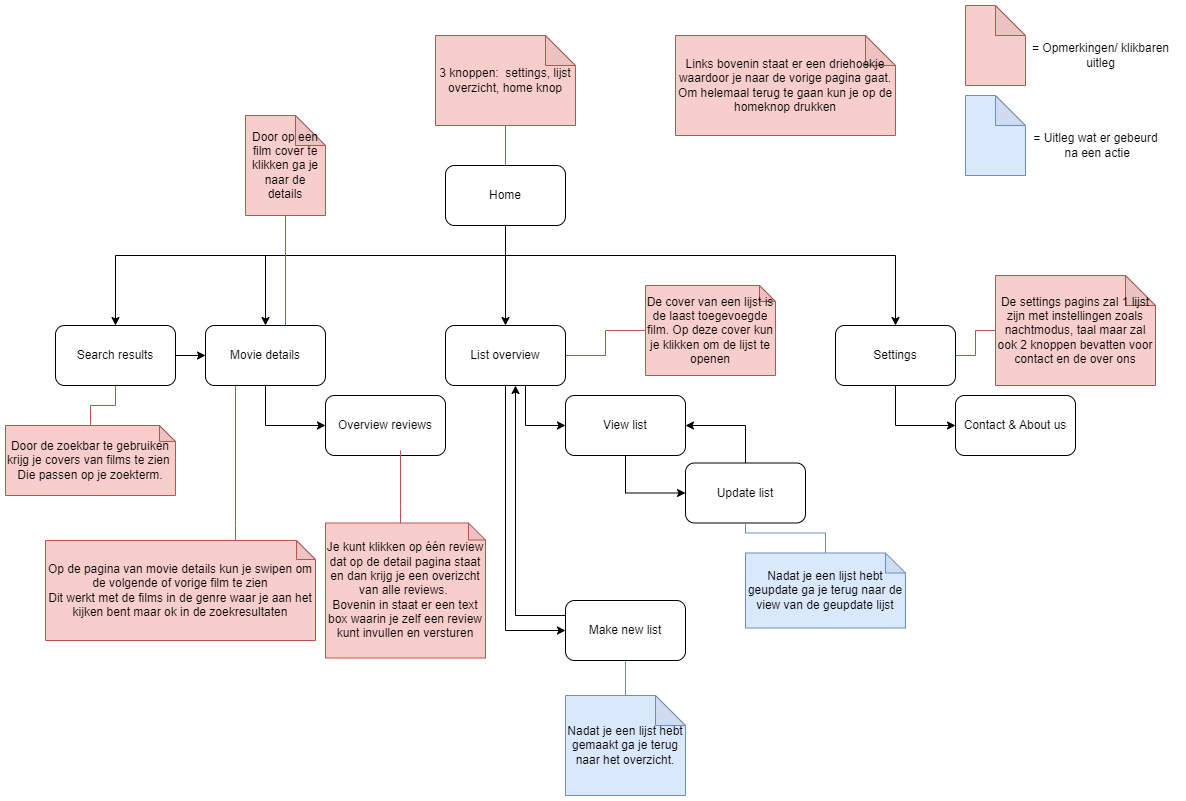

The diagram above was exported from draw.io. Its source (the exported page's mxGraphModel, read from the mxfile embedded in the PNG):
<mxGraphModel dx="1925" dy="1941" grid="1" gridSize="10" guides="1" tooltips="1" connect="1" arrows="1" fold="1" page="1" pageScale="1" pageWidth="827" pageHeight="1169" math="0" shadow="0">
  <root>
    <mxCell id="0" />
    <mxCell id="1" parent="0" />
    <mxCell id="3z10bNuEV8qIHBSnkdf1-3" value="" style="edgeStyle=orthogonalEdgeStyle;rounded=0;orthogonalLoop=1;jettySize=auto;html=1;entryX=0.5;entryY=0;entryDx=0;entryDy=0;" parent="1" source="3z10bNuEV8qIHBSnkdf1-1" target="3z10bNuEV8qIHBSnkdf1-2" edge="1">
      <mxGeometry relative="1" as="geometry">
        <Array as="points">
          <mxPoint x="300" y="200" />
          <mxPoint x="60" y="200" />
        </Array>
      </mxGeometry>
    </mxCell>
    <mxCell id="3z10bNuEV8qIHBSnkdf1-5" value="" style="edgeStyle=orthogonalEdgeStyle;rounded=0;orthogonalLoop=1;jettySize=auto;html=1;" parent="1" source="3z10bNuEV8qIHBSnkdf1-1" target="3z10bNuEV8qIHBSnkdf1-4" edge="1">
      <mxGeometry relative="1" as="geometry" />
    </mxCell>
    <mxCell id="3z10bNuEV8qIHBSnkdf1-25" style="edgeStyle=orthogonalEdgeStyle;rounded=0;orthogonalLoop=1;jettySize=auto;html=1;entryX=0.5;entryY=0;entryDx=0;entryDy=0;" parent="1" source="3z10bNuEV8qIHBSnkdf1-1" target="3z10bNuEV8qIHBSnkdf1-24" edge="1">
      <mxGeometry relative="1" as="geometry">
        <Array as="points">
          <mxPoint x="300" y="200" />
          <mxPoint x="690" y="200" />
        </Array>
      </mxGeometry>
    </mxCell>
    <mxCell id="3z10bNuEV8qIHBSnkdf1-38" style="edgeStyle=orthogonalEdgeStyle;rounded=0;orthogonalLoop=1;jettySize=auto;html=1;entryX=0.5;entryY=0;entryDx=0;entryDy=0;" parent="1" source="3z10bNuEV8qIHBSnkdf1-1" target="3z10bNuEV8qIHBSnkdf1-37" edge="1">
      <mxGeometry relative="1" as="geometry">
        <Array as="points">
          <mxPoint x="300" y="200" />
          <mxPoint x="-90" y="200" />
        </Array>
      </mxGeometry>
    </mxCell>
    <mxCell id="wfcJ-R8EH8oL7vJ8yhLE-2" style="edgeStyle=orthogonalEdgeStyle;rounded=0;orthogonalLoop=1;jettySize=auto;html=1;endArrow=none;endFill=0;fillColor=#f8cecc;strokeColor=#b85450;" parent="1" source="3z10bNuEV8qIHBSnkdf1-1" target="wfcJ-R8EH8oL7vJ8yhLE-1" edge="1">
      <mxGeometry relative="1" as="geometry" />
    </mxCell>
    <mxCell id="3z10bNuEV8qIHBSnkdf1-1" value="Home" style="rounded=1;whiteSpace=wrap;html=1;" parent="1" vertex="1">
      <mxGeometry x="240" y="110" width="120" height="60" as="geometry" />
    </mxCell>
    <mxCell id="3z10bNuEV8qIHBSnkdf1-21" value="" style="edgeStyle=orthogonalEdgeStyle;rounded=0;orthogonalLoop=1;jettySize=auto;html=1;entryX=0;entryY=0.5;entryDx=0;entryDy=0;" parent="1" source="3z10bNuEV8qIHBSnkdf1-2" target="3z10bNuEV8qIHBSnkdf1-20" edge="1">
      <mxGeometry relative="1" as="geometry" />
    </mxCell>
    <mxCell id="3z10bNuEV8qIHBSnkdf1-2" value="Movie details" style="rounded=1;whiteSpace=wrap;html=1;" parent="1" vertex="1">
      <mxGeometry y="270" width="120" height="60" as="geometry" />
    </mxCell>
    <mxCell id="3z10bNuEV8qIHBSnkdf1-10" value="" style="edgeStyle=orthogonalEdgeStyle;rounded=0;orthogonalLoop=1;jettySize=auto;html=1;entryX=0;entryY=0.5;entryDx=0;entryDy=0;" parent="1" source="3z10bNuEV8qIHBSnkdf1-4" target="3z10bNuEV8qIHBSnkdf1-9" edge="1">
      <mxGeometry relative="1" as="geometry" />
    </mxCell>
    <mxCell id="1fcoHwftsZ03dEkCCFKe-2" style="edgeStyle=orthogonalEdgeStyle;rounded=0;orthogonalLoop=1;jettySize=auto;html=1;entryX=0;entryY=0.5;entryDx=0;entryDy=0;endArrow=classic;endFill=1;" edge="1" parent="1" source="3z10bNuEV8qIHBSnkdf1-4" target="qnQ3BEX-EelWU0rFmiq3-1">
      <mxGeometry relative="1" as="geometry">
        <Array as="points">
          <mxPoint x="320" y="370" />
        </Array>
      </mxGeometry>
    </mxCell>
    <mxCell id="3z10bNuEV8qIHBSnkdf1-4" value="List overview" style="rounded=1;whiteSpace=wrap;html=1;" parent="1" vertex="1">
      <mxGeometry x="240" y="270" width="120" height="60" as="geometry" />
    </mxCell>
    <mxCell id="wfcJ-R8EH8oL7vJ8yhLE-19" style="edgeStyle=orthogonalEdgeStyle;rounded=0;orthogonalLoop=1;jettySize=auto;html=1;endArrow=classic;endFill=1;exitX=0.25;exitY=0;exitDx=0;exitDy=0;" parent="1" source="3z10bNuEV8qIHBSnkdf1-9" edge="1">
      <mxGeometry relative="1" as="geometry">
        <mxPoint x="310" y="330" as="targetPoint" />
        <Array as="points">
          <mxPoint x="390" y="560" />
          <mxPoint x="310" y="560" />
          <mxPoint x="310" y="330" />
        </Array>
      </mxGeometry>
    </mxCell>
    <mxCell id="3z10bNuEV8qIHBSnkdf1-9" value="Make new list" style="rounded=1;whiteSpace=wrap;html=1;" parent="1" vertex="1">
      <mxGeometry x="360" y="545" width="120" height="60" as="geometry" />
    </mxCell>
    <mxCell id="wfcJ-R8EH8oL7vJ8yhLE-23" style="edgeStyle=orthogonalEdgeStyle;rounded=0;orthogonalLoop=1;jettySize=auto;html=1;entryX=1;entryY=0.5;entryDx=0;entryDy=0;endArrow=classic;endFill=1;" parent="1" source="3z10bNuEV8qIHBSnkdf1-14" target="qnQ3BEX-EelWU0rFmiq3-1" edge="1">
      <mxGeometry relative="1" as="geometry" />
    </mxCell>
    <mxCell id="3z10bNuEV8qIHBSnkdf1-14" value="Update list" style="rounded=1;whiteSpace=wrap;html=1;" parent="1" vertex="1">
      <mxGeometry x="480" y="407.5" width="120" height="60" as="geometry" />
    </mxCell>
    <mxCell id="3z10bNuEV8qIHBSnkdf1-20" value="Overview reviews" style="rounded=1;whiteSpace=wrap;html=1;" parent="1" vertex="1">
      <mxGeometry x="120" y="340" width="120" height="60" as="geometry" />
    </mxCell>
    <mxCell id="wfcJ-R8EH8oL7vJ8yhLE-3" style="edgeStyle=orthogonalEdgeStyle;rounded=0;orthogonalLoop=1;jettySize=auto;html=1;entryX=0;entryY=0.5;entryDx=0;entryDy=0;endArrow=classic;endFill=1;" parent="1" source="3z10bNuEV8qIHBSnkdf1-24" target="3z10bNuEV8qIHBSnkdf1-33" edge="1">
      <mxGeometry relative="1" as="geometry" />
    </mxCell>
    <mxCell id="3z10bNuEV8qIHBSnkdf1-24" value="Settings" style="rounded=1;whiteSpace=wrap;html=1;" parent="1" vertex="1">
      <mxGeometry x="630" y="270" width="120" height="60" as="geometry" />
    </mxCell>
    <mxCell id="3z10bNuEV8qIHBSnkdf1-33" value="Contact &amp;amp; About us" style="rounded=1;whiteSpace=wrap;html=1;" parent="1" vertex="1">
      <mxGeometry x="750" y="340" width="120" height="60" as="geometry" />
    </mxCell>
    <mxCell id="3z10bNuEV8qIHBSnkdf1-39" value="" style="edgeStyle=orthogonalEdgeStyle;rounded=0;orthogonalLoop=1;jettySize=auto;html=1;" parent="1" source="3z10bNuEV8qIHBSnkdf1-37" target="3z10bNuEV8qIHBSnkdf1-2" edge="1">
      <mxGeometry relative="1" as="geometry" />
    </mxCell>
    <mxCell id="3z10bNuEV8qIHBSnkdf1-37" value="Search results" style="rounded=1;whiteSpace=wrap;html=1;" parent="1" vertex="1">
      <mxGeometry x="-150" y="270" width="120" height="60" as="geometry" />
    </mxCell>
    <mxCell id="qnQ3BEX-EelWU0rFmiq3-4" style="edgeStyle=orthogonalEdgeStyle;rounded=0;orthogonalLoop=1;jettySize=auto;html=1;entryX=0;entryY=0.5;entryDx=0;entryDy=0;" parent="1" source="qnQ3BEX-EelWU0rFmiq3-1" target="3z10bNuEV8qIHBSnkdf1-14" edge="1">
      <mxGeometry relative="1" as="geometry" />
    </mxCell>
    <mxCell id="qnQ3BEX-EelWU0rFmiq3-1" value="View list" style="rounded=1;whiteSpace=wrap;html=1;" parent="1" vertex="1">
      <mxGeometry x="360" y="340" width="120" height="60" as="geometry" />
    </mxCell>
    <mxCell id="wfcJ-R8EH8oL7vJ8yhLE-1" value="3 knoppen:&amp;nbsp; settings, lijst overzicht, home knop" style="shape=note;whiteSpace=wrap;html=1;backgroundOutline=1;darkOpacity=0.05;fillColor=#f8cecc;strokeColor=#b85450;" parent="1" vertex="1">
      <mxGeometry x="230" y="-20" width="140" height="90" as="geometry" />
    </mxCell>
    <mxCell id="wfcJ-R8EH8oL7vJ8yhLE-6" style="edgeStyle=orthogonalEdgeStyle;rounded=0;orthogonalLoop=1;jettySize=auto;html=1;endArrow=none;endFill=0;fillColor=#f8cecc;strokeColor=#b85450;" parent="1" source="wfcJ-R8EH8oL7vJ8yhLE-5" edge="1">
      <mxGeometry relative="1" as="geometry">
        <mxPoint x="80" y="270" as="targetPoint" />
      </mxGeometry>
    </mxCell>
    <mxCell id="wfcJ-R8EH8oL7vJ8yhLE-5" value="Door op een film cover te klikken ga je naar de details" style="shape=note;whiteSpace=wrap;html=1;backgroundOutline=1;darkOpacity=0.05;fillColor=#f8cecc;strokeColor=#b85450;" parent="1" vertex="1">
      <mxGeometry x="40" y="60" width="80" height="100" as="geometry" />
    </mxCell>
    <mxCell id="wfcJ-R8EH8oL7vJ8yhLE-8" style="edgeStyle=orthogonalEdgeStyle;rounded=0;orthogonalLoop=1;jettySize=auto;html=1;entryX=0.5;entryY=1;entryDx=0;entryDy=0;endArrow=none;endFill=0;fillColor=#f8cecc;strokeColor=#b85450;" parent="1" source="wfcJ-R8EH8oL7vJ8yhLE-7" target="3z10bNuEV8qIHBSnkdf1-37" edge="1">
      <mxGeometry relative="1" as="geometry" />
    </mxCell>
    <mxCell id="wfcJ-R8EH8oL7vJ8yhLE-7" value="Door de zoekbar te gebruiken&lt;br&gt;krijg je covers van films te zien&amp;nbsp;&lt;br&gt;Die passen op je zoekterm." style="shape=note;whiteSpace=wrap;html=1;backgroundOutline=1;darkOpacity=0.05;size=16;fillColor=#f8cecc;strokeColor=#b85450;" parent="1" vertex="1">
      <mxGeometry x="-200" y="370" width="170" height="70" as="geometry" />
    </mxCell>
    <mxCell id="wfcJ-R8EH8oL7vJ8yhLE-9" value="Links bovenin staat er een driehoekje waardoor je naar de vorige pagina gaat.&lt;br&gt;Om helemaal terug te gaan kun je op de homeknop drukken" style="shape=note;whiteSpace=wrap;html=1;backgroundOutline=1;darkOpacity=0.05;fillColor=#f8cecc;strokeColor=#b85450;" parent="1" vertex="1">
      <mxGeometry x="470" y="-20" width="220" height="100" as="geometry" />
    </mxCell>
    <mxCell id="wfcJ-R8EH8oL7vJ8yhLE-13" style="edgeStyle=orthogonalEdgeStyle;rounded=0;orthogonalLoop=1;jettySize=auto;html=1;endArrow=none;endFill=0;fillColor=#f8cecc;strokeColor=#b85450;" parent="1" source="wfcJ-R8EH8oL7vJ8yhLE-10" target="3z10bNuEV8qIHBSnkdf1-24" edge="1">
      <mxGeometry relative="1" as="geometry" />
    </mxCell>
    <mxCell id="wfcJ-R8EH8oL7vJ8yhLE-10" value="De settings pagins zal 1 lijst zijn met instellingen zoals nachtmodus, taal maar zal ook 2 knoppen bevatten voor contact en de over ons" style="shape=note;whiteSpace=wrap;html=1;backgroundOutline=1;darkOpacity=0.05;fillColor=#f8cecc;strokeColor=#b85450;" parent="1" vertex="1">
      <mxGeometry x="790" y="220" width="160" height="110" as="geometry" />
    </mxCell>
    <mxCell id="wfcJ-R8EH8oL7vJ8yhLE-12" style="edgeStyle=orthogonalEdgeStyle;rounded=0;orthogonalLoop=1;jettySize=auto;html=1;entryX=0.25;entryY=1;entryDx=0;entryDy=0;endArrow=none;endFill=0;fillColor=#f8cecc;strokeColor=#b85450;" parent="1" source="wfcJ-R8EH8oL7vJ8yhLE-11" target="3z10bNuEV8qIHBSnkdf1-2" edge="1">
      <mxGeometry relative="1" as="geometry">
        <Array as="points">
          <mxPoint x="30" y="470" />
          <mxPoint x="30" y="470" />
        </Array>
      </mxGeometry>
    </mxCell>
    <mxCell id="wfcJ-R8EH8oL7vJ8yhLE-11" value="Op de pagina van movie details kun je swipen om de volgende of vorige film te zien&lt;br&gt;Dit werkt met de films in de genre waar je aan het kijken bent maar ok in de zoekresultaten" style="shape=note;whiteSpace=wrap;html=1;backgroundOutline=1;darkOpacity=0.05;size=19;fillColor=#f8cecc;strokeColor=#b85450;" parent="1" vertex="1">
      <mxGeometry x="-160" y="485" width="270" height="100" as="geometry" />
    </mxCell>
    <mxCell id="1fcoHwftsZ03dEkCCFKe-1" style="edgeStyle=orthogonalEdgeStyle;rounded=0;orthogonalLoop=1;jettySize=auto;html=1;endArrow=none;endFill=0;fillColor=#f8cecc;strokeColor=#b85450;" edge="1" parent="1" source="wfcJ-R8EH8oL7vJ8yhLE-14" target="3z10bNuEV8qIHBSnkdf1-4">
      <mxGeometry relative="1" as="geometry" />
    </mxCell>
    <mxCell id="wfcJ-R8EH8oL7vJ8yhLE-14" value="De cover van een lijst is de laast toegevoegde film. Op deze cover kun je klikken om de lijst te openen" style="shape=note;whiteSpace=wrap;html=1;backgroundOutline=1;darkOpacity=0.05;fillColor=#f8cecc;strokeColor=#b85450;size=16;" parent="1" vertex="1">
      <mxGeometry x="440" y="230" width="130" height="90" as="geometry" />
    </mxCell>
    <mxCell id="wfcJ-R8EH8oL7vJ8yhLE-17" style="edgeStyle=orthogonalEdgeStyle;rounded=0;orthogonalLoop=1;jettySize=auto;html=1;entryX=0.625;entryY=0.917;entryDx=0;entryDy=0;entryPerimeter=0;endArrow=none;endFill=0;fillColor=#f8cecc;strokeColor=#b85450;" parent="1" source="wfcJ-R8EH8oL7vJ8yhLE-16" target="3z10bNuEV8qIHBSnkdf1-20" edge="1">
      <mxGeometry relative="1" as="geometry">
        <Array as="points">
          <mxPoint x="195" y="450" />
          <mxPoint x="195" y="450" />
        </Array>
      </mxGeometry>
    </mxCell>
    <mxCell id="wfcJ-R8EH8oL7vJ8yhLE-16" value="Je kunt klikken op één review dat op de detail pagina staat en dan krijg je een overizcht van alle reviews.&amp;nbsp;&lt;br&gt;Bovenin in staat er een text box waarin je zelf een review kunt invullen en versturen" style="shape=note;whiteSpace=wrap;html=1;backgroundOutline=1;darkOpacity=0.05;fillColor=#f8cecc;strokeColor=#b85450;size=17;" parent="1" vertex="1">
      <mxGeometry x="120" y="467.5" width="160" height="135" as="geometry" />
    </mxCell>
    <mxCell id="wfcJ-R8EH8oL7vJ8yhLE-20" value="" style="edgeStyle=orthogonalEdgeStyle;rounded=0;orthogonalLoop=1;jettySize=auto;html=1;endArrow=none;endFill=0;fillColor=#dae8fc;strokeColor=#6c8ebf;" parent="1" source="wfcJ-R8EH8oL7vJ8yhLE-18" target="3z10bNuEV8qIHBSnkdf1-9" edge="1">
      <mxGeometry relative="1" as="geometry" />
    </mxCell>
    <mxCell id="wfcJ-R8EH8oL7vJ8yhLE-18" value="Nadat je een lijst hebt gemaakt ga je terug naar het overzicht." style="shape=note;whiteSpace=wrap;html=1;backgroundOutline=1;darkOpacity=0.05;fillColor=#dae8fc;strokeColor=#6c8ebf;" parent="1" vertex="1">
      <mxGeometry x="360" y="640" width="120" height="100" as="geometry" />
    </mxCell>
    <mxCell id="wfcJ-R8EH8oL7vJ8yhLE-22" value="" style="edgeStyle=orthogonalEdgeStyle;rounded=0;orthogonalLoop=1;jettySize=auto;html=1;endArrow=none;endFill=0;fillColor=#dae8fc;strokeColor=#6c8ebf;" parent="1" source="wfcJ-R8EH8oL7vJ8yhLE-21" target="3z10bNuEV8qIHBSnkdf1-14" edge="1">
      <mxGeometry relative="1" as="geometry" />
    </mxCell>
    <mxCell id="wfcJ-R8EH8oL7vJ8yhLE-21" value="Nadat je een lijst hebt geupdate ga je terug naar de view van de geupdate lijst" style="shape=note;whiteSpace=wrap;html=1;backgroundOutline=1;darkOpacity=0.05;fillColor=#dae8fc;strokeColor=#6c8ebf;size=20;" parent="1" vertex="1">
      <mxGeometry x="540" y="497.5" width="160" height="75" as="geometry" />
    </mxCell>
    <mxCell id="a3qfSm2v2Qwn9rgtARdE-1" value="" style="shape=note;whiteSpace=wrap;html=1;backgroundOutline=1;darkOpacity=0.05;fillColor=#f8cecc;strokeColor=#b85450;" parent="1" vertex="1">
      <mxGeometry x="760" y="-50" width="60" height="80" as="geometry" />
    </mxCell>
    <mxCell id="a3qfSm2v2Qwn9rgtARdE-2" value="" style="shape=note;whiteSpace=wrap;html=1;backgroundOutline=1;darkOpacity=0.05;fillColor=#dae8fc;strokeColor=#6c8ebf;" parent="1" vertex="1">
      <mxGeometry x="760" y="40" width="60" height="80" as="geometry" />
    </mxCell>
    <mxCell id="a3qfSm2v2Qwn9rgtARdE-3" value="= Opmerkingen/ klikbaren &lt;br&gt;uitleg" style="text;html=1;align=center;verticalAlign=middle;resizable=0;points=[];autosize=1;strokeColor=none;fillColor=none;" parent="1" vertex="1">
      <mxGeometry x="815" y="-20" width="160" height="40" as="geometry" />
    </mxCell>
    <mxCell id="a3qfSm2v2Qwn9rgtARdE-6" value="= Uitleg wat er gebeurd&lt;br&gt;&amp;nbsp;na een actie" style="text;html=1;align=center;verticalAlign=middle;resizable=0;points=[];autosize=1;strokeColor=none;fillColor=none;" parent="1" vertex="1">
      <mxGeometry x="815" y="70" width="150" height="40" as="geometry" />
    </mxCell>
  </root>
</mxGraphModel>